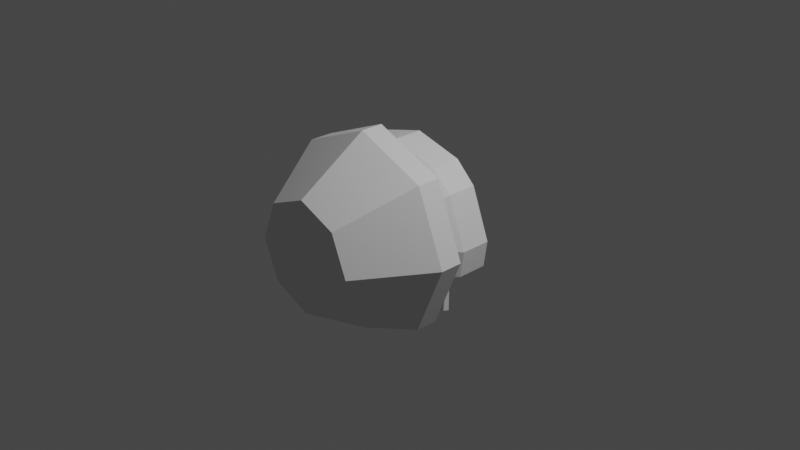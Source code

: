 # Source: mk3-9pod.blend  (saved by Blender 3.1.7; exported with 4.5.12 LTS)
import bpy
from mathutils import Matrix  # noqa: F401  (used for matrix-valued properties, if any)

bpy.ops.wm.read_factory_settings(use_empty=True)
scene = bpy.context.scene
scene.name = 'Scene'

# ---- collections
col_collection = bpy.data.collections.new('Collection'); scene.collection.children.link(col_collection)

# ---- materials (node trees are filled in below, after node groups)
mat_ivadepth = bpy.data.materials.new('IVADepth')
mat_ivadepth.use_transparent_shadow = False

# ---- material node trees

# ---- world
world_world = bpy.data.worlds.new('World'); scene.world = world_world
world_world.use_nodes = True; world_world.node_tree.nodes.clear()
_N = world_world.node_tree.nodes; _L = world_world.node_tree.links
n0 = _N.new('ShaderNodeOutputWorld'); n0.name = 'World Output'; n0.location = (300, 300)
n1 = _N.new('ShaderNodeBackground'); n1.name = 'Background'; n1.location = (10, 300)
n1.inputs[0].default_value = (0.05088, 0.05088, 0.05088, 1.0)
_L.new(n1.outputs[0], n0.inputs[0])
n0.is_active_output = True
world_world.color = (0.05088, 0.05088, 0.05088)
world_world.use_sun_shadow = False
world_world.sun_shadow_jitter_overblur = 0.0

# ---- cameras
cam_camera = bpy.data.cameras.new('Camera')
cam_camera.clip_end = 100.0
cam_camera.ortho_scale = 7.314

# ---- lights
light_light = bpy.data.lights.new('Light', 'POINT')
light_light.transmission_factor = 0.0
light_light.energy = 1000.0
light_light.shadow_soft_size = 0.1
light_light.shadow_maximum_resolution = 0.006
light_light.use_absolute_resolution = True

# ---- meshes
me_cylinder = bpy.data.meshes.new('Cylinder')
me_cylinder.from_pydata([(-4.832e-16, -0.4785, 1.088), (-9.915e-09, -1.239, 0.6055), (0.7694, -0.4785, 0.7694), (0.4281, -1.239, 0.4281), (1.088, -0.4785, -9.853e-10), (0.6055, -1.239, -1.058e-07), (0.7694, -0.4785, -0.7694), (0.4281, -1.239, -0.4281), (-9.513e-08, -0.4785, -1.088), (-6.285e-08, -1.239, -0.6055), (-0.7694, -0.4785, -0.7694), (-0.4281, -1.239, -0.4281), (-1.088, -0.4785, 1.287e-07), (-0.6055, -1.239, -3.36e-08), (-0.7694, -0.4785, 0.7694), (-0.4281, -1.239, 0.4281), (-4.832e-16, -0.2335, 1.088), (0.7694, -0.2335, 0.7694), (1.088, -0.2335, -9.853e-10), (0.7694, -0.2335, -0.7694), (-9.513e-08, -0.2335, -1.088), (-0.7694, -0.2335, -0.7694), (-1.088, -0.2335, 1.287e-07), (-0.7694, -0.2335, 0.7694)], [], [(0, 2, 3, 1), (2, 4, 5, 3), (4, 6, 7, 5), (6, 8, 9, 7), (8, 10, 11, 9), (10, 12, 13, 11), (3, 5, 7, 9, 11, 13, 15, 1), (12, 14, 15, 13), (14, 0, 1, 15), (6, 19, 20, 8), (12, 22, 23, 14), (2, 17, 18, 4), (8, 20, 21, 10), (14, 23, 16, 0), (0, 16, 17, 2), (4, 18, 19, 6), (10, 21, 22, 12)])
_uv = me_cylinder.uv_layers.new(name='UVMap')
_uv.uv.foreach_set('vector', [1.0, 0.5, 0.875, 0.5, 0.875, 1.0, 1.0, 1.0, 0.875, 0.5, 0.75, 0.5, 0.75, 1.0, 0.875, 1.0, 0.75, 0.5, 0.625, 0.5, 0.625, 1.0, 0.75, 1.0, 0.625, 0.5, 0.5, 0.5, 0.5, 1.0, 0.625, 1.0, 0.5, 0.5, 0.375, 0.5, 0.375, 1.0, 0.5, 1.0, 0.375, 0.5, 0.25, 0.5, 0.25, 1.0, 0.375, 1.0, 0.4197, 0.4197, 0.49, 0.25, 0.4197, 0.08029, 0.25, 0.01, 0.08029, 0.08029, 0.01, 0.25, 0.08029, 0.4197, 0.25, 0.49, 0.25, 0.5, 0.125, 0.5, 0.125, 1.0, 0.25, 1.0, 0.125, 0.5, 0.0, 0.5, 0.0, 1.0, 0.125, 1.0, 0.625, 0.5, 0.625, 0.5, 0.5, 0.5, 0.5, 0.5, 0.25, 0.5, 0.25, 0.5, 0.125, 0.5, 0.125, 0.5, 0.875, 0.5, 0.875, 0.5, 0.75, 0.5, 0.75, 0.5, 0.5, 0.5, 0.5, 0.5, 0.375, 0.5, 0.375, 0.5, 0.125, 0.5, 0.125, 0.5, 0.0, 0.5, 0.0, 0.5, 1.0, 0.5, 1.0, 0.5, 0.875, 0.5, 0.875, 0.5, 0.75, 0.5, 0.75, 0.5, 0.625, 0.5, 0.625, 0.5, 0.375, 0.5, 0.375, 0.5, 0.25, 0.5, 0.25, 0.5])
me_cylinder.materials.append(mat_ivadepth)
me_cylinder.use_remesh_fix_poles = True
me_cylinder.use_remesh_preserve_attributes = False
me_cylinder.update()
me_cylinder_001 = bpy.data.meshes.new('Cylinder.001')
me_cylinder_001.from_pydata([(-0.005139, 0.2764, 0.4402), (1.64e-09, -0.05311, 0.8838), (0.1996, 0.2764, 0.3923), (0.53, -0.05311, 0.7418), (0.3586, 0.2764, 0.2547), (0.7518, -0.05311, 0.53), (0.4355, 0.2764, 0.05898), (0.9575, -0.05311, -1.268e-07), (0.918, -0.05311, -0.2829), (0.4126, 0.2764, -0.1501), (0.4568, -0.2852, -0.2829), (-0.4089, 0.2764, -0.1597), (-0.4568, -0.2852, -0.2829), (-0.4367, 0.2764, 0.04877), (-0.918, -0.05311, -0.2829), (-0.9575, -0.05311, -4.472e-10), (-0.3645, 0.2764, 0.2463), (-0.7518, -0.05311, 0.53), (-0.2087, 0.2764, 0.3875), (-0.53, -0.05311, 0.7418), (3.191e-09, -1.06, 0.5657), (0.2829, -1.06, 0.4899), (0.4899, -1.06, 0.2829), (0.5657, -0.8101, -1.024e-07), (0.4899, -0.8101, -0.2829), (-0.4899, -0.8101, -0.2829), (-0.5657, -0.8101, -3.498e-08), (-0.4899, -1.06, 0.2829), (-0.2829, -1.06, 0.4899), (-0.1523, -0.2852, -0.2829), (0.1523, -0.2852, -0.2829), (0.4568, -0.004435, -0.2829), (-0.4568, -0.004435, -0.2829), (0.4568, -0.004435, -0.2829), (0.2952, 0.2764, -0.3245), (-0.2875, 0.2764, -0.3313), (-0.4568, -0.004435, -0.2829), (-0.1523, -0.2852, -0.2829), (0.1523, -0.2852, -0.2829), (0.4568, -0.004435, -0.8831), (0.1101, 0.2764, -0.4244), (-0.1001, 0.2764, -0.4269), (-0.4568, -0.004435, -0.8831), (-0.1523, -0.2852, -0.7951), (0.1523, -0.2852, -0.7951), (1.64e-09, 0.2764, 0.8838), (0.53, 0.2764, 0.7418), (0.7518, 0.2764, 0.53), (0.9575, 0.2764, -4.472e-10), (0.918, 0.2764, -0.2829), (0.4568, 0.2764, -0.2829), (-0.918, 0.2764, -0.2829), (-0.9575, 0.2764, 1.259e-07), (-0.7518, 0.2764, 0.53), (-0.53, 0.2764, 0.7418), (-0.4568, 0.2764, -0.2829), (0.4568, 0.2764, -0.2829), (-0.4568, 0.2764, -0.2829), (0.4568, 0.2764, -0.9936), (-0.4568, 0.2764, -0.9936)], [], [(45, 46, 3, 1), (46, 47, 5, 3), (47, 48, 7, 5), (48, 49, 8, 7), (49, 50, 31, 10, 8), (31, 30, 10), (26, 23, 24, 25), (55, 51, 14, 12, 32), (51, 52, 15, 14), (52, 53, 17, 15), (5, 22, 21, 3), (53, 54, 19, 17), (54, 45, 1, 19), (27, 26, 15), (15, 26, 25, 14), (14, 25, 12), (12, 25, 24, 10, 30, 29), (10, 24, 8), (8, 24, 23, 7), (1, 20, 28, 19), (3, 21, 20, 1), (7, 23, 22), (19, 28, 27, 17), (50, 56, 33, 31), (29, 37, 36, 32), (12, 29, 32), (39, 58, 59, 42, 43, 44), (32, 36, 57, 55), (31, 33, 38, 30), (30, 38, 37, 29), (38, 44, 43, 37), (37, 43, 42, 36), (36, 42, 59, 57), (56, 58, 39, 33), (33, 39, 44, 38), (0, 2, 46, 45), (2, 4, 47, 46), (4, 6, 48, 47), (6, 49, 48), (6, 9, 50, 49), (13, 52, 51), (13, 16, 53, 52), (16, 18, 54, 53), (18, 0, 45, 54), (11, 13, 51, 55), (9, 34, 56, 50), (35, 11, 55, 57), (40, 41, 59, 58), (34, 40, 58, 56), (41, 35, 57, 59), (22, 23, 26, 27), (21, 22, 27, 28, 20), (5, 7, 22), (17, 27, 15)])
_uv = me_cylinder_001.uv_layers.new(name='UVMap')
_uv.uv.foreach_set('vector', [1.0, 0.5, 0.9167, 0.5, 0.9167, 1.0, 1.0, 1.0, 0.9167, 0.5, 0.8333, 0.5, 0.8333, 1.0, 0.9167, 1.0, 0.8333, 0.5, 0.75, 0.5, 0.75, 1.0, 0.8333, 1.0, 0.75, 0.5, 0.6667, 0.5, 0.6667, 1.0, 0.75, 1.0, 0.6667, 0.5, 0.5833, 0.5, 0.5833, 0.75, 0.5833, 1.0, 0.6667, 1.0, 0.5833, 0.75, 0.5556, 1.0, 0.5833, 1.0, 0.01, 0.25, 0.49, 0.25, 0.4578, 0.13, 0.25, 0.01, 0.4167, 0.5, 0.3333, 0.5, 0.3333, 1.0, 0.4167, 1.0, 0.4167, 0.75, 0.3333, 0.5, 0.25, 0.5, 0.25, 1.0, 0.3333, 1.0, 0.25, 0.5, 0.1667, 0.5, 0.1667, 1.0, 0.25, 1.0, 0.8333, 1.0, 0.8333, 1.0, 0.9167, 1.0, 0.9167, 1.0, 0.1667, 0.5, 0.08333, 0.5, 0.08333, 1.0, 0.1667, 1.0, 0.08333, 0.5, 7.451e-08, 0.5, 7.451e-08, 1.0, 0.08333, 1.0, 0.1667, 1.0, 0.25, 1.0, 0.25, 1.0, 0.25, 1.0, 0.25, 1.0, 0.3333, 1.0, 0.3333, 1.0, 0.3333, 1.0, 0.3333, 1.0, 0.4167, 1.0, 0.5, 1.0, 0.5, 1.0, 0.5833, 1.0, 0.5833, 1.0, 0.5556, 1.0, 0.5278, 1.0, 0.5833, 1.0, 0.5833, 1.0, 0.6667, 1.0, 0.6667, 1.0, 0.6667, 1.0, 0.75, 1.0, 0.75, 1.0, 7.451e-08, 1.0, 7.451e-08, 1.0, 0.08333, 1.0, 0.08333, 1.0, 0.9167, 1.0, 0.9167, 1.0, 1.0, 1.0, 1.0, 1.0, 0.75, 1.0, 0.75, 1.0, 0.8333, 1.0, 0.08333, 1.0, 0.08333, 1.0, 0.1667, 1.0, 0.1667, 1.0, 0.5833, 0.5, 0.5833, 0.5, 0.5833, 0.75, 0.5833, 0.75, 0.5278, 1.0, 0.5278, 1.0, 0.5, 0.75, 0.5, 0.75, 0.5, 1.0, 0.5278, 1.0, 0.5, 0.75, 0.5833, 0.75, 0.5833, 0.5, 0.5, 0.5, 0.5, 0.75, 0.5278, 1.0, 0.5556, 1.0, 0.4167, 0.75, 0.4167, 0.75, 0.4167, 0.5, 0.4167, 0.5, 0.5833, 0.75, 0.5833, 0.75, 0.5556, 1.0, 0.5556, 1.0, 0.5556, 1.0, 0.5556, 1.0, 0.5278, 1.0, 0.5278, 1.0, 0.5556, 1.0, 0.5556, 1.0, 0.5278, 1.0, 0.5278, 1.0, 0.5278, 1.0, 0.5278, 1.0, 0.5, 0.75, 0.5, 0.75, 0.4167, 0.75, 0.4167, 0.75, 0.4167, 0.5, 0.4167, 0.5, 0.5833, 0.5, 0.5833, 0.5, 0.5833, 0.75, 0.5833, 0.75, 0.5833, 0.75, 0.5833, 0.75, 0.5556, 1.0, 0.5556, 1.0, 0.75, 0.4483, 0.8605, 0.4137, 0.87, 0.4578, 0.75, 0.49, 0.8605, 0.4137, 0.917, 0.3554, 0.9578, 0.37, 0.87, 0.4578, 0.917, 0.3554, 0.95, 0.2262, 0.99, 0.25, 0.9578, 0.37, 0.9388, 0.1739, 0.9578, 0.13, 0.99, 0.25, 0.9388, 0.1739, 0.8637, 0.1506, 0.87, 0.04215, 0.9578, 0.13, 0.55, 0.2262, 0.51, 0.25, 0.5422, 0.13, 0.55, 0.2262, 0.583, 0.3554, 0.5422, 0.37, 0.51, 0.25, 0.583, 0.3554, 0.6395, 0.4137, 0.63, 0.4578, 0.5422, 0.37, 0.6395, 0.4137, 0.75, 0.4483, 0.75, 0.49, 0.63, 0.4578, 0.6363, 0.1506, 0.5612, 0.1739, 0.5422, 0.13, 0.63, 0.04215, 0.8637, 0.1506, 0.8318, 0.1177, 0.87, 0.04215, 0.87, 0.04215, 0.6682, 0.1177, 0.6363, 0.1506, 0.63, 0.04215, 0.63, 0.04215, 0.8332, 0.05653, 0.6668, 0.05653, 0.63, 0.04215, 0.87, 0.04215, 0.8318, 0.1177, 0.8332, 0.05653, 0.87, 0.04215, 0.87, 0.04215, 0.6668, 0.05653, 0.6682, 0.1177, 0.63, 0.04215, 0.63, 0.04215, 0.4578, 0.37, 0.49, 0.25, 0.01, 0.25, 0.04215, 0.37, 0.37, 0.4578, 0.4578, 0.37, 0.04215, 0.37, 0.13, 0.4578, 0.25, 0.49, 0.8333, 1.0, 0.75, 1.0, 0.8333, 1.0, 0.1667, 1.0, 0.1667, 1.0, 0.25, 1.0])
me_cylinder_001.use_remesh_fix_poles = True
me_cylinder_001.use_remesh_preserve_attributes = False
me_cylinder_001.update()

# ---- objects
ob_light = bpy.data.objects.new('Light', light_light)
ob_camera = bpy.data.objects.new('Camera', cam_camera)
ob_freeiva = bpy.data.objects.new('FreeIva', None)
ob_externaldepthmask = bpy.data.objects.new('externalDepthMask', None)
ob_depthmask = bpy.data.objects.new('depthMask', me_cylinder)
ob_shellcollider = bpy.data.objects.new('shellCollider', me_cylinder_001)

# ---- transforms, parenting, visibility, modifiers, constraints
ob_light.location = (4.076, 1.005, 5.904)
ob_light.rotation_euler = (0.6503, 0.05522, 1.866)
ob_light.lock_rotations_4d = False
ob_light.empty_display_type = 'ARROWS'
ob_light.color = (0.0, 0.0, 0.0, 0.0)
ob_light.lineart.crease_threshold = 0.0
ob_camera.location = (7.359, -6.926, 4.958)
ob_camera.rotation_euler = (1.109, 0.0, 0.8149)
ob_camera.lock_rotations_4d = False
ob_camera.empty_display_type = 'ARROWS'
ob_camera.color = (0.0, 0.0, 0.0, 0.0)
ob_camera.display_type = 'WIRE'
ob_camera.lineart.crease_threshold = 0.0
ob_freeiva.location = (0.0, 0.0, 0.0)
ob_externaldepthmask.parent = ob_freeiva
ob_externaldepthmask.location = (0.0, 0.0, 0.0)
ob_depthmask.parent = ob_freeiva
ob_depthmask.location = (0.0, 0.0, 0.0)
ob_shellcollider.parent = ob_freeiva
ob_shellcollider.location = (0.0, 0.0, 0.0)

# ---- collection membership
col_collection.objects.link(ob_light)
col_collection.objects.link(ob_camera)
col_collection.objects.link(ob_freeiva)
col_collection.objects.link(ob_externaldepthmask)
col_collection.objects.link(ob_depthmask)
col_collection.objects.link(ob_shellcollider)

# ---- scene / render settings (as saved in the file)
scene.camera = ob_camera
scene.frame_start = 1; scene.frame_end = 250; scene.frame_set(1)
scene.render.engine = 'BLENDER_EEVEE_NEXT'
scene.cycles.sampling_pattern = 'TABULATED_SOBOL'
scene.cycles.use_light_tree = False
scene.view_settings.view_transform = 'Filmic'
bpy.context.view_layer.update()
